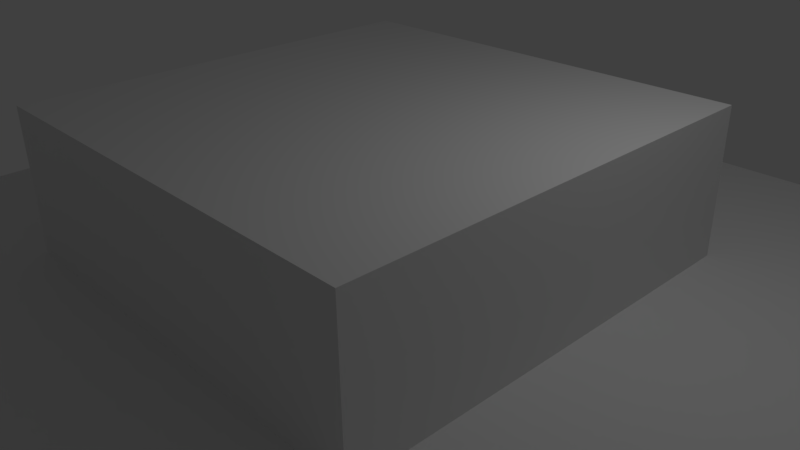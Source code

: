 # Source: bouton4.blend  (saved by Blender 2.77.0; exported with 4.5.12 LTS)
import bpy
from mathutils import Matrix  # noqa: F401  (used for matrix-valued properties, if any)

bpy.ops.wm.read_factory_settings(use_empty=True)
scene = bpy.context.scene
scene.name = 'Scene'

# ---- collections
col_collection_1 = bpy.data.collections.new('Collection 1'); scene.collection.children.link(col_collection_1)

# ---- materials (node trees are filled in below, after node groups)
mat_material = bpy.data.materials.new('Material')
mat_material.alpha_threshold = 0.0
mat_material.use_transparent_shadow = False
mat_material.roughness = 0.5
mat_material.line_color = (0.0, 0.0, 0.0, 1.0)

# ---- material node trees

# ---- world
world_world = bpy.data.worlds.new('World'); scene.world = world_world
world_world.color = (0.05088, 0.05088, 0.05088)
world_world.use_sun_shadow = False
world_world.sun_shadow_jitter_overblur = 0.0
world_world.cycles.sampling_method = 'MANUAL'

# ---- cameras
cam_camera = bpy.data.cameras.new('Camera')
cam_camera.clip_end = 100.0
cam_camera.lens = 35.0
cam_camera.sensor_width = 32.0
cam_camera.sensor_height = 18.0
cam_camera.ortho_scale = 7.314
cam_camera.dof.focus_distance = 0.0
cam_camera.dof.aperture_fstop = 128.0

# ---- lights
light_lamp = bpy.data.lights.new('Lamp', 'POINT')
light_lamp.transmission_factor = 0.0
light_lamp.cutoff_distance = 30.0
light_lamp.energy = 100.0
light_lamp.shadow_buffer_clip_start = 1.001
light_lamp.shadow_soft_size = 0.1
light_lamp.shadow_maximum_resolution = 0.006
light_lamp.use_absolute_resolution = True

# ---- meshes
me_cube_001 = bpy.data.meshes.new('Cube.001')
me_cube_001.from_pydata([(2.0, 1.799, -10.0), (2.0, -1.799, -10.0), (-2.0, -1.799, -10.0), (-2.0, 1.799, -10.0), (2.0, 2.3, 2.0), (2.0, -2.3, 2.0), (-2.0, -2.3, 2.0), (-2.0, 2.3, 2.0), (2.0, 2.3, -2.0), (2.0, -2.3, -2.0), (-2.0, -2.3, -2.0), (-2.0, 2.3, -2.0), (2.0, 2.3, 0.0), (2.0, -2.3, 0.0), (-2.0, -2.3, 0.0), (-2.0, 2.3, 0.0), (2.0, 2.3, -4.0), (2.0, -2.3, -4.0), (-2.0, -2.3, -4.0), (-2.0, 2.3, -4.0), (-3.0, -2.3, -5.96e-08), (-3.0, -2.3, 2.0), (-3.0, 2.3, 2.0), (2.0, -3.0, -2.274e-14), (-2.0, -3.0, -2.274e-14), (-2.0, -3.0, 2.0), (3.0, 2.3, 5.96e-08), (3.0, 2.3, 2.0), (3.0, -2.3, 2.0), (2.0, 3.0, 1.192e-07), (2.0, 3.0, 2.0), (-2.0, 3.0, 1.192e-07), (-2.0, 3.0, 2.0), (2.0, 2.3, -6.0), (2.0, -2.3, -6.0), (-2.0, -2.3, -6.0), (-2.0, 2.3, -6.0), (-2.5, -2.3, -5.0), (-2.5, 2.3, -5.0), (2.5, 2.3, -5.0), (2.5, -2.3, -5.0), (0.8333, 1.799, -10.0), (-0.8333, 1.799, -10.0), (0.8333, -1.799, -10.0), (-0.8333, -1.799, -10.0), (0.8333, 2.3, 2.0), (-0.8333, 2.3, 2.0), (0.8333, -2.3, 2.0), (-0.8333, -2.3, 2.0), (0.8333, 2.3, -2.0), (-0.8333, 2.3, -2.0), (0.8333, -2.3, -2.0), (-0.8333, -2.3, -2.0), (0.8333, 2.3, 0.0), (-0.8333, 2.3, 0.0), (0.8333, -2.3, 0.0), (-0.8333, -2.3, 0.0), (0.8333, -2.3, -4.0), (-0.8333, -2.3, -4.0), (0.8333, 2.3, -4.0), (-0.8333, 2.3, -4.0), (0.8333, -3.0, 2.0), (-0.8333, -3.0, 2.0), (0.8333, -3.0, -2.274e-14), (-0.8333, -3.0, -2.274e-14), (0.8333, 3.0, 2.0), (-0.8333, 3.0, 2.0), (0.8333, 3.0, 1.192e-07), (-0.8333, 3.0, 1.192e-07), (0.8333, -2.3, -6.0), (-0.8333, -2.3, -6.0), (0.8333, 2.3, -6.0), (-0.8333, 2.3, -6.0), (-3.0, -3.0, -5.96e-08), (-3.0, -3.0, 2.0), (3.0, -2.3, 0.0), (3.0, -3.0, -2.274e-14), (3.0, -3.0, 2.0), (2.0, -3.0, 2.0), (3.0, 3.0, 5.96e-08), (3.0, 3.0, 2.0), (-3.0, 3.0, 1.192e-07), (-3.0, 3.0, 2.0), (-3.0, 2.3, -5.96e-08), (-2.0, -2.3, -9.0), (-2.0, 2.3, -9.0), (-0.8333, -2.3, -9.0), (-0.8333, 2.3, -9.0), (2.0, 2.3, -9.0), (2.0, -2.3, -9.0), (0.8333, -2.3, -9.0), (0.8333, 2.3, -9.0)], [], [(42, 44, 2, 3), (46, 7, 6, 48), (4, 5, 28, 27), (48, 6, 25, 62), (20, 14, 24, 73), (87, 42, 3, 85), (54, 50, 11, 15), (18, 10, 11, 19), (58, 52, 10, 18), (16, 8, 9, 17), (27, 26, 79, 80), (10, 14, 15, 11), (52, 56, 14, 10), (8, 12, 13, 9), (16, 17, 40, 39), (70, 58, 18, 35), (18, 19, 38, 37), (50, 60, 19, 11), (20, 21, 22, 83), (6, 7, 22, 21), (32, 31, 81, 82), (15, 14, 20, 83), (64, 62, 25, 24), (21, 20, 73, 74), (76, 75, 28, 77), (55, 13, 23, 63), (26, 27, 28, 75), (23, 13, 75, 76), (80, 79, 29, 30), (13, 12, 26, 75), (66, 68, 31, 32), (54, 15, 31, 68), (45, 4, 30, 65), (82, 81, 83, 22), (84, 35, 36, 85), (86, 70, 35, 84), (88, 33, 34, 89), (60, 72, 36, 19), (35, 18, 37), (36, 35, 37, 38), (19, 36, 38), (34, 33, 39, 40), (33, 16, 39), (17, 34, 40), (16, 33, 71, 59), (87, 86, 44, 42), (89, 34, 69, 90), (7, 46, 66, 32), (46, 45, 65, 66), (12, 53, 67, 29), (53, 54, 68, 67), (30, 29, 67, 65), (65, 67, 68, 66), (14, 56, 64, 24), (56, 55, 63, 64), (23, 78, 61, 63), (63, 61, 62, 64), (8, 16, 59, 49), (34, 17, 57, 69), (58, 70, 72, 60), (9, 13, 55, 51), (17, 9, 51, 57), (12, 8, 49, 53), (88, 0, 41, 91), (5, 47, 61, 78), (47, 48, 62, 61), (4, 45, 47, 5), (45, 46, 48, 47), (0, 1, 43, 41), (52, 58, 60, 50), (56, 52, 50, 54), (55, 56, 54, 53), (51, 55, 53, 49), (57, 51, 49, 59), (69, 57, 59, 71), (90, 69, 71, 91), (74, 73, 24, 25), (6, 21, 74, 25), (77, 28, 5, 78), (77, 78, 23, 76), (27, 80, 30, 4), (12, 29, 79, 26), (32, 82, 22, 7), (15, 83, 81, 31), (72, 70, 86, 87), (44, 86, 84, 2), (2, 84, 85, 3), (72, 87, 85, 36), (43, 90, 91, 41), (33, 88, 91, 71), (1, 89, 90, 43), (0, 88, 89, 1)])
me_cube_001.materials.append(mat_material)
me_cube_001.use_remesh_preserve_volume = False
me_cube_001.use_remesh_preserve_attributes = False
me_cube_001.use_mirror_vertex_groups = False
me_cube_001.update()
me_cube = bpy.data.meshes.new('Cube')
me_cube.from_pydata([(1.5, 1.5, -2.0), (1.5, -1.5, -2.0), (0.625, -0.625, -2.0), (0.625, 0.625, -2.0), (-0.625, 0.625, -2.0), (-1.5, 1.5, -2.0), (-1.5, -1.5, -2.0), (-0.625, -0.625, -2.0), (1.5, 1.5, 0.0), (-1.5, 1.5, 0.0), (1.5, -1.5, 0.0), (-1.5, -1.5, 0.0), (-0.625, -0.625, 0.0), (-0.625, 0.625, 0.0), (0.625, 0.625, 0.0), (0.625, -0.625, 0.0), (1.5, -0.625, -2.0), (1.5, -0.625, 0.0), (1.5, 0.625, 0.0), (1.5, 0.625, -2.0), (-1.5, 0.625, 0.0), (-1.5, 0.625, -2.0), (-1.5, -0.625, 0.0), (-1.5, -0.625, -2.0), (-0.625, 1.5, 0.0), (-0.625, 1.5, -2.0), (0.625, 1.5, 0.0), (0.625, 1.5, -2.0), (0.625, -1.5, 0.0), (0.625, -1.5, -2.0), (-0.625, -1.5, -2.0), (-0.625, -1.5, 0.0)], [], [(0, 19, 3, 27), (8, 0, 27, 26), (0, 8, 18, 19), (1, 10, 28, 29), (6, 11, 22, 23), (25, 4, 21, 5), (3, 2, 15, 14), (14, 13, 4, 3), (2, 7, 12, 15), (7, 4, 13, 12), (31, 12, 22, 11), (16, 17, 10, 1), (17, 15, 28, 10), (19, 18, 17, 16), (3, 19, 16, 2), (18, 14, 15, 17), (13, 20, 22, 12), (1, 29, 2, 16), (21, 20, 9, 5), (8, 26, 14, 18), (7, 23, 21, 4), (23, 22, 20, 21), (24, 25, 5, 9), (13, 24, 9, 20), (26, 27, 25, 24), (14, 26, 24, 13), (27, 3, 4, 25), (29, 28, 31, 30), (2, 29, 30, 7), (28, 15, 12, 31), (30, 31, 11, 6), (7, 30, 6, 23)])
me_cube.materials.append(mat_material)
me_cube.use_remesh_preserve_volume = False
me_cube.use_remesh_preserve_attributes = False
me_cube.use_mirror_vertex_groups = False
me_cube.update()

# ---- objects
ob_cube_001 = bpy.data.objects.new('Cube.001', me_cube_001)
ob_cube = bpy.data.objects.new('Cube', me_cube)
ob_lamp = bpy.data.objects.new('Lamp', light_lamp)
ob_camera = bpy.data.objects.new('Camera', cam_camera)

# ---- transforms, parenting, visibility, modifiers, constraints
ob_cube_001.location = (0.0, 0.0, 0.0)
ob_cube_001.lock_rotations_4d = False
ob_cube_001.empty_display_type = 'ARROWS'
ob_cube_001.lineart.crease_threshold = 0.0
ob_cube.location = (0.0, 0.0, 0.0)
ob_cube.scale = (4.0, 4.0, 1.0)
ob_cube.lock_rotations_4d = False
ob_cube.empty_display_type = 'ARROWS'
ob_cube.display_type = 'WIRE'
ob_cube.lineart.crease_threshold = 0.0
ob_lamp.location = (4.076, 1.005, 5.904)
ob_lamp.rotation_euler = (0.6503, 0.05522, 1.866)
ob_lamp.lock_rotations_4d = False
ob_lamp.empty_display_type = 'ARROWS'
ob_lamp.color = (0.0, 0.0, 0.0, 0.0)
ob_lamp.lineart.crease_threshold = 0.0
ob_camera.location = (7.481, -6.508, 5.344)
ob_camera.rotation_euler = (1.109, 0.01082, 0.8149)
ob_camera.lock_rotations_4d = False
ob_camera.empty_display_type = 'ARROWS'
ob_camera.color = (0.0, 0.0, 0.0, 0.0)
ob_camera.display_type = 'WIRE'
ob_camera.lineart.crease_threshold = 0.0

# ---- collection membership
col_collection_1.objects.link(ob_cube_001)
col_collection_1.objects.link(ob_cube)
col_collection_1.objects.link(ob_lamp)
col_collection_1.objects.link(ob_camera)

# ---- scene / render settings (as saved in the file)
scene.camera = ob_camera
scene.frame_start = 1; scene.frame_end = 250; scene.frame_set(1)
scene.render.engine = 'BLENDER_EEVEE_NEXT'
scene.render.resolution_percentage = 50
scene.render.dither_intensity = 0.0
scene.cycles.use_denoising = False
scene.cycles.samples = 128
scene.cycles.sampling_pattern = 'TABULATED_SOBOL'
scene.cycles.light_sampling_threshold = 0.0
scene.cycles.use_adaptive_sampling = False
scene.cycles.use_light_tree = False
scene.cycles.blur_glossy = 0.0
scene.cycles.sample_clamp_indirect = 0.0
scene.view_settings.view_transform = 'Standard'
bpy.context.view_layer.update()
